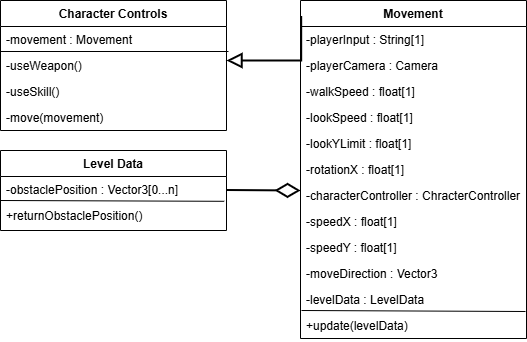

The diagram above was exported from draw.io. Its source (the exported page's mxGraphModel, read from the mxfile embedded in the PNG):
<mxGraphModel dx="1869" dy="565" grid="1" gridSize="10" guides="1" tooltips="1" connect="1" arrows="1" fold="1" page="1" pageScale="1" pageWidth="827" pageHeight="1169" math="0" shadow="0">
  <root>
    <mxCell id="WIyWlLk6GJQsqaUBKTNV-0" />
    <mxCell id="WIyWlLk6GJQsqaUBKTNV-1" parent="WIyWlLk6GJQsqaUBKTNV-0" />
    <mxCell id="zkfFHV4jXpPFQw0GAbJ--0" value="Movement" style="swimlane;fontStyle=1;align=center;verticalAlign=top;childLayout=stackLayout;horizontal=1;startSize=26;horizontalStack=0;resizeParent=1;resizeLast=0;collapsible=1;marginBottom=0;rounded=0;shadow=0;strokeWidth=1;" parent="WIyWlLk6GJQsqaUBKTNV-1" vertex="1">
      <mxGeometry x="200" y="270" width="226" height="338" as="geometry">
        <mxRectangle x="230" y="140" width="160" height="26" as="alternateBounds" />
      </mxGeometry>
    </mxCell>
    <mxCell id="zkfFHV4jXpPFQw0GAbJ--1" value="-playerInput : String[1]" style="text;align=left;verticalAlign=top;spacingLeft=4;spacingRight=4;overflow=hidden;rotatable=0;points=[[0,0.5],[1,0.5]];portConstraint=eastwest;" parent="zkfFHV4jXpPFQw0GAbJ--0" vertex="1">
      <mxGeometry y="26" width="226" height="26" as="geometry" />
    </mxCell>
    <mxCell id="2kn3nfbqfY-7BmQPACef-13" value="-playerCamera : Camera" style="text;align=left;verticalAlign=top;spacingLeft=4;spacingRight=4;overflow=hidden;rotatable=0;points=[[0,0.5],[1,0.5]];portConstraint=eastwest;" parent="zkfFHV4jXpPFQw0GAbJ--0" vertex="1">
      <mxGeometry y="52" width="226" height="26" as="geometry" />
    </mxCell>
    <mxCell id="2kn3nfbqfY-7BmQPACef-14" value="-walkSpeed : float[1]" style="text;align=left;verticalAlign=top;spacingLeft=4;spacingRight=4;overflow=hidden;rotatable=0;points=[[0,0.5],[1,0.5]];portConstraint=eastwest;" parent="zkfFHV4jXpPFQw0GAbJ--0" vertex="1">
      <mxGeometry y="78" width="226" height="26" as="geometry" />
    </mxCell>
    <mxCell id="2kn3nfbqfY-7BmQPACef-15" value="-lookSpeed : float[1]" style="text;align=left;verticalAlign=top;spacingLeft=4;spacingRight=4;overflow=hidden;rotatable=0;points=[[0,0.5],[1,0.5]];portConstraint=eastwest;" parent="zkfFHV4jXpPFQw0GAbJ--0" vertex="1">
      <mxGeometry y="104" width="226" height="26" as="geometry" />
    </mxCell>
    <mxCell id="2kn3nfbqfY-7BmQPACef-16" value="-lookYLimit : float[1]" style="text;align=left;verticalAlign=top;spacingLeft=4;spacingRight=4;overflow=hidden;rotatable=0;points=[[0,0.5],[1,0.5]];portConstraint=eastwest;" parent="zkfFHV4jXpPFQw0GAbJ--0" vertex="1">
      <mxGeometry y="130" width="226" height="26" as="geometry" />
    </mxCell>
    <mxCell id="2kn3nfbqfY-7BmQPACef-17" value="-rotationX : float[1]" style="text;align=left;verticalAlign=top;spacingLeft=4;spacingRight=4;overflow=hidden;rotatable=0;points=[[0,0.5],[1,0.5]];portConstraint=eastwest;" parent="zkfFHV4jXpPFQw0GAbJ--0" vertex="1">
      <mxGeometry y="156" width="226" height="26" as="geometry" />
    </mxCell>
    <mxCell id="2kn3nfbqfY-7BmQPACef-18" value="-characterController : ChracterController" style="text;align=left;verticalAlign=top;spacingLeft=4;spacingRight=4;overflow=hidden;rotatable=0;points=[[0,0.5],[1,0.5]];portConstraint=eastwest;" parent="zkfFHV4jXpPFQw0GAbJ--0" vertex="1">
      <mxGeometry y="182" width="226" height="26" as="geometry" />
    </mxCell>
    <mxCell id="2kn3nfbqfY-7BmQPACef-19" value="-speedX : float[1]" style="text;align=left;verticalAlign=top;spacingLeft=4;spacingRight=4;overflow=hidden;rotatable=0;points=[[0,0.5],[1,0.5]];portConstraint=eastwest;" parent="zkfFHV4jXpPFQw0GAbJ--0" vertex="1">
      <mxGeometry y="208" width="226" height="26" as="geometry" />
    </mxCell>
    <mxCell id="2kn3nfbqfY-7BmQPACef-20" value="-speedY : float[1]" style="text;align=left;verticalAlign=top;spacingLeft=4;spacingRight=4;overflow=hidden;rotatable=0;points=[[0,0.5],[1,0.5]];portConstraint=eastwest;" parent="zkfFHV4jXpPFQw0GAbJ--0" vertex="1">
      <mxGeometry y="234" width="226" height="26" as="geometry" />
    </mxCell>
    <mxCell id="2kn3nfbqfY-7BmQPACef-21" value="-moveDirection : Vector3" style="text;align=left;verticalAlign=top;spacingLeft=4;spacingRight=4;overflow=hidden;rotatable=0;points=[[0,0.5],[1,0.5]];portConstraint=eastwest;" parent="zkfFHV4jXpPFQw0GAbJ--0" vertex="1">
      <mxGeometry y="260" width="226" height="26" as="geometry" />
    </mxCell>
    <mxCell id="5TrGukYu3_Raf4Yp0a-p-2" value="" style="endArrow=none;html=1;rounded=0;exitX=0;exitY=0.923;exitDx=0;exitDy=0;exitPerimeter=0;entryX=0.99;entryY=0.954;entryDx=0;entryDy=0;entryPerimeter=0;" edge="1" parent="zkfFHV4jXpPFQw0GAbJ--0">
      <mxGeometry width="50" height="50" relative="1" as="geometry">
        <mxPoint x="1" y="310" as="sourcePoint" />
        <mxPoint x="225" y="311" as="targetPoint" />
      </mxGeometry>
    </mxCell>
    <mxCell id="5TrGukYu3_Raf4Yp0a-p-4" value="-levelData : LevelData" style="text;align=left;verticalAlign=top;spacingLeft=4;spacingRight=4;overflow=hidden;rotatable=0;points=[[0,0.5],[1,0.5]];portConstraint=eastwest;" vertex="1" parent="zkfFHV4jXpPFQw0GAbJ--0">
      <mxGeometry y="286" width="226" height="26" as="geometry" />
    </mxCell>
    <mxCell id="XFYyuIUtaFnsTa9hnalH-21" value="+update(levelData)" style="text;align=left;verticalAlign=top;spacingLeft=4;spacingRight=4;overflow=hidden;rotatable=0;points=[[0,0.5],[1,0.5]];portConstraint=eastwest;" parent="zkfFHV4jXpPFQw0GAbJ--0" vertex="1">
      <mxGeometry y="312" width="226" height="26" as="geometry" />
    </mxCell>
    <mxCell id="XFYyuIUtaFnsTa9hnalH-0" value="Character Controls" style="swimlane;fontStyle=1;align=center;verticalAlign=top;childLayout=stackLayout;horizontal=1;startSize=26;horizontalStack=0;resizeParent=1;resizeLast=0;collapsible=1;marginBottom=0;rounded=0;shadow=0;strokeWidth=1;" parent="WIyWlLk6GJQsqaUBKTNV-1" vertex="1">
      <mxGeometry x="-100" y="270" width="226" height="130" as="geometry">
        <mxRectangle x="230" y="140" width="160" height="26" as="alternateBounds" />
      </mxGeometry>
    </mxCell>
    <mxCell id="XFYyuIUtaFnsTa9hnalH-1" value="-movement : Movement" style="text;align=left;verticalAlign=top;spacingLeft=4;spacingRight=4;overflow=hidden;rotatable=0;points=[[0,0.5],[1,0.5]];portConstraint=eastwest;" parent="XFYyuIUtaFnsTa9hnalH-0" vertex="1">
      <mxGeometry y="26" width="226" height="26" as="geometry" />
    </mxCell>
    <mxCell id="5TrGukYu3_Raf4Yp0a-p-13" value="" style="endArrow=none;html=1;rounded=0;" edge="1" parent="XFYyuIUtaFnsTa9hnalH-0">
      <mxGeometry width="50" height="50" relative="1" as="geometry">
        <mxPoint y="51" as="sourcePoint" />
        <mxPoint x="228" y="51" as="targetPoint" />
      </mxGeometry>
    </mxCell>
    <mxCell id="5TrGukYu3_Raf4Yp0a-p-12" value="-useWeapon()" style="text;align=left;verticalAlign=top;spacingLeft=4;spacingRight=4;overflow=hidden;rotatable=0;points=[[0,0.5],[1,0.5]];portConstraint=eastwest;" vertex="1" parent="XFYyuIUtaFnsTa9hnalH-0">
      <mxGeometry y="52" width="226" height="26" as="geometry" />
    </mxCell>
    <mxCell id="XFYyuIUtaFnsTa9hnalH-2" value="-useSkill()" style="text;align=left;verticalAlign=top;spacingLeft=4;spacingRight=4;overflow=hidden;rotatable=0;points=[[0,0.5],[1,0.5]];portConstraint=eastwest;" parent="XFYyuIUtaFnsTa9hnalH-0" vertex="1">
      <mxGeometry y="78" width="226" height="26" as="geometry" />
    </mxCell>
    <mxCell id="XFYyuIUtaFnsTa9hnalH-12" value="-move(movement)" style="text;align=left;verticalAlign=top;spacingLeft=4;spacingRight=4;overflow=hidden;rotatable=0;points=[[0,0.5],[1,0.5]];portConstraint=eastwest;" parent="XFYyuIUtaFnsTa9hnalH-0" vertex="1">
      <mxGeometry y="104" width="226" height="26" as="geometry" />
    </mxCell>
    <mxCell id="XFYyuIUtaFnsTa9hnalH-14" value="Level Data" style="swimlane;fontStyle=1;align=center;verticalAlign=top;childLayout=stackLayout;horizontal=1;startSize=26;horizontalStack=0;resizeParent=1;resizeLast=0;collapsible=1;marginBottom=0;rounded=0;shadow=0;strokeWidth=1;" parent="WIyWlLk6GJQsqaUBKTNV-1" vertex="1">
      <mxGeometry x="-100" y="420" width="226" height="80" as="geometry">
        <mxRectangle x="230" y="140" width="160" height="26" as="alternateBounds" />
      </mxGeometry>
    </mxCell>
    <mxCell id="XFYyuIUtaFnsTa9hnalH-15" value="-obstaclePosition : Vector3[0...n]" style="text;align=left;verticalAlign=top;spacingLeft=4;spacingRight=4;overflow=hidden;rotatable=0;points=[[0,0.5],[1,0.5]];portConstraint=eastwest;" parent="XFYyuIUtaFnsTa9hnalH-14" vertex="1">
      <mxGeometry y="26" width="226" height="26" as="geometry" />
    </mxCell>
    <mxCell id="5TrGukYu3_Raf4Yp0a-p-0" value="+returnObstaclePosition()" style="text;align=left;verticalAlign=top;spacingLeft=4;spacingRight=4;overflow=hidden;rotatable=0;points=[[0,0.5],[1,0.5]];portConstraint=eastwest;" vertex="1" parent="XFYyuIUtaFnsTa9hnalH-14">
      <mxGeometry y="52" width="226" height="26" as="geometry" />
    </mxCell>
    <mxCell id="5TrGukYu3_Raf4Yp0a-p-1" value="" style="endArrow=none;html=1;rounded=0;exitX=0;exitY=0.923;exitDx=0;exitDy=0;exitPerimeter=0;entryX=0.99;entryY=0.954;entryDx=0;entryDy=0;entryPerimeter=0;" edge="1" parent="XFYyuIUtaFnsTa9hnalH-14" source="XFYyuIUtaFnsTa9hnalH-15" target="XFYyuIUtaFnsTa9hnalH-15">
      <mxGeometry width="50" height="50" relative="1" as="geometry">
        <mxPoint x="300" as="sourcePoint" />
        <mxPoint x="350" y="-50" as="targetPoint" />
      </mxGeometry>
    </mxCell>
    <mxCell id="XFYyuIUtaFnsTa9hnalH-24" value="" style="edgeStyle=elbowEdgeStyle;elbow=vertical;endArrow=block;html=1;curved=0;rounded=0;endSize=11;startSize=8;exitX=0.003;exitY=0.046;exitDx=0;exitDy=0;exitPerimeter=0;endFill=0;strokeWidth=2;" parent="WIyWlLk6GJQsqaUBKTNV-1" source="zkfFHV4jXpPFQw0GAbJ--0" target="5TrGukYu3_Raf4Yp0a-p-12" edge="1">
      <mxGeometry width="50" height="50" relative="1" as="geometry">
        <mxPoint x="150" y="350" as="sourcePoint" />
        <mxPoint x="200" y="300" as="targetPoint" />
        <Array as="points">
          <mxPoint x="170" y="330" />
        </Array>
      </mxGeometry>
    </mxCell>
    <mxCell id="5TrGukYu3_Raf4Yp0a-p-7" value="" style="edgeStyle=elbowEdgeStyle;elbow=vertical;endArrow=diamondThin;html=1;curved=0;rounded=0;endSize=20;startSize=8;endFill=0;strokeWidth=2;" edge="1" parent="WIyWlLk6GJQsqaUBKTNV-1">
      <mxGeometry width="50" height="50" relative="1" as="geometry">
        <mxPoint x="126" y="459.5" as="sourcePoint" />
        <mxPoint x="200" y="460" as="targetPoint" />
        <Array as="points" />
      </mxGeometry>
    </mxCell>
  </root>
</mxGraphModel>